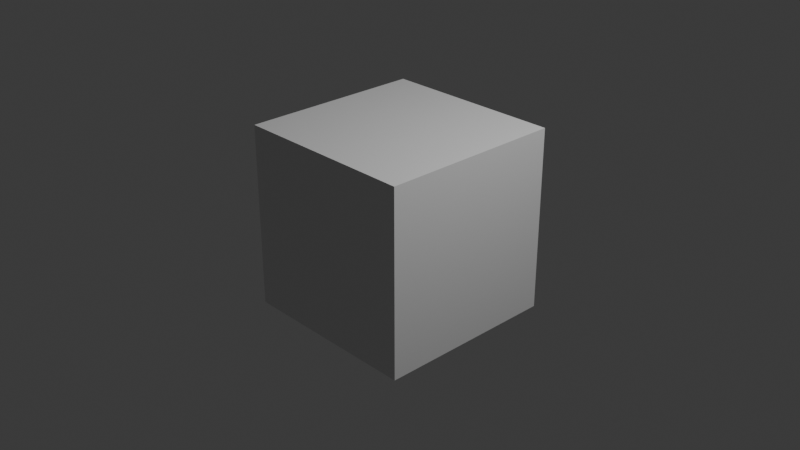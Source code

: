 # Source: omg.blend  (saved by Blender 5.1.30; exported with 4.5.12 LTS)
import bpy
from mathutils import Matrix  # noqa: F401  (used for matrix-valued properties, if any)

bpy.ops.wm.read_factory_settings(use_empty=True)
scene = bpy.context.scene
scene.name = 'Scene'

# ---- collections
col_collection = bpy.data.collections.new('Collection'); scene.collection.children.link(col_collection)

# ---- materials (node trees are filled in below, after node groups)
mat_material = bpy.data.materials.new('Material')
mat_material.alpha_threshold = 0.0
mat_material.use_backface_culling_lightprobe_volume = False
mat_material.roughness = 0.5
mat_material.line_color = (0.0, 0.0, 0.0, 1.0)

# ---- material node trees
mat_material.use_nodes = True; mat_material.node_tree.nodes.clear()
_N = mat_material.node_tree.nodes; _L = mat_material.node_tree.links
n0 = _N.new('ShaderNodeOutputMaterial'); n0.name = 'Material Output'; n0.location = (200, 100)
n1 = _N.new('ShaderNodeBsdfPrincipled'); n1.name = 'Principled BSDF'; n1.location = (-200, 100)
_L.new(n1.outputs[0], n0.inputs[0])
n0.is_active_output = True

# ---- world
world_world = bpy.data.worlds.new('World'); scene.world = world_world
world_world.use_nodes = True; world_world.node_tree.nodes.clear()
_N = world_world.node_tree.nodes; _L = world_world.node_tree.links
n0 = _N.new('ShaderNodeOutputWorld'); n0.name = 'World Output'; n0.location = (200, 100)
n1 = _N.new('ShaderNodeBackground'); n1.name = 'Background'; n1.location = (-200, 100)
n1.inputs[0].default_value = (0.05088, 0.05088, 0.05088, 1.0)
_L.new(n1.outputs[0], n0.inputs[0])
n0.is_active_output = True
world_world.color = (0.05088, 0.05088, 0.05088)
world_world.sun_shadow_jitter_overblur = 0.0

# ---- cameras
cam_camera = bpy.data.cameras.new('Camera')
cam_camera.clip_end = 100.0
cam_camera.ortho_scale = 7.314

# ---- lights
light_light = bpy.data.lights.new('Light', 'POINT')
light_light.energy = 1000.0
light_light.shadow_soft_size = 0.1

# ---- meshes
me_cube = bpy.data.meshes.new('Cube')
me_cube.from_pydata([(1.0, 1.0, 1.0), (1.0, 1.0, -1.0), (1.0, -1.0, 1.0), (1.0, -1.0, -1.0), (-1.0, 1.0, 1.0), (-1.0, 1.0, -1.0), (-1.0, -1.0, 1.0), (-1.0, -1.0, -1.0)], [], [(0, 4, 6, 2), (3, 2, 6, 7), (7, 6, 4, 5), (5, 1, 3, 7), (1, 0, 2, 3), (5, 4, 0, 1)])
_uv = me_cube.uv_layers.new(name='UVMap')
_uv.uv.foreach_set('vector', [0.625, 0.5, 0.875, 0.5, 0.875, 0.75, 0.625, 0.75, 0.375, 0.75, 0.625, 0.75, 0.625, 1.0, 0.375, 1.0, 0.375, 0.0, 0.625, 0.0, 0.625, 0.25, 0.375, 0.25, 0.125, 0.5, 0.375, 0.5, 0.375, 0.75, 0.125, 0.75, 0.375, 0.5, 0.625, 0.5, 0.625, 0.75, 0.375, 0.75, 0.375, 0.25, 0.625, 0.25, 0.625, 0.5, 0.375, 0.5])
me_cube.materials.append(mat_material)
me_cube.use_mirror_vertex_groups = False
me_cube.update()

# ---- objects
ob_cube = bpy.data.objects.new('Cube', me_cube)
ob_light = bpy.data.objects.new('Light', light_light)
ob_camera = bpy.data.objects.new('Camera', cam_camera)

# ---- transforms, parenting, visibility, modifiers, constraints
ob_cube.location = (0.0, 0.0, 0.0)
ob_cube.lock_rotations_4d = False
ob_cube.empty_display_type = 'ARROWS'
ob_cube.lineart.crease_threshold = 0.0
ob_light.location = (4.076, 1.005, 5.904)
ob_light.rotation_euler = (0.6503, 0.05522, 1.866)
ob_light.lock_rotations_4d = False
ob_light.empty_display_type = 'ARROWS'
ob_light.color = (0.0, 0.0, 0.0, 0.0)
ob_light.lineart.crease_threshold = 0.0
ob_camera.location = (7.359, -6.926, 4.958)
ob_camera.rotation_euler = (1.109, 0.0, 0.8149)
ob_camera.lock_rotations_4d = False
ob_camera.empty_display_type = 'ARROWS'
ob_camera.color = (0.0, 0.0, 0.0, 0.0)
ob_camera.display_type = 'WIRE'
ob_camera.lineart.crease_threshold = 0.0

# ---- collection membership
col_collection.objects.link(ob_cube)
col_collection.objects.link(ob_light)
col_collection.objects.link(ob_camera)

# ---- scene / render settings (as saved in the file)
scene.camera = ob_camera
scene.frame_start = 1; scene.frame_end = 250; scene.frame_set(0)
scene.render.engine = 'BLENDER_EEVEE_NEXT'
scene.render.bake_bias = 0.0
scene.render.bake_samples = 0
scene.cycles.sampling_pattern = 'TABULATED_SOBOL'
scene.eevee.use_volume_custom_range = False
bpy.context.view_layer.update()
